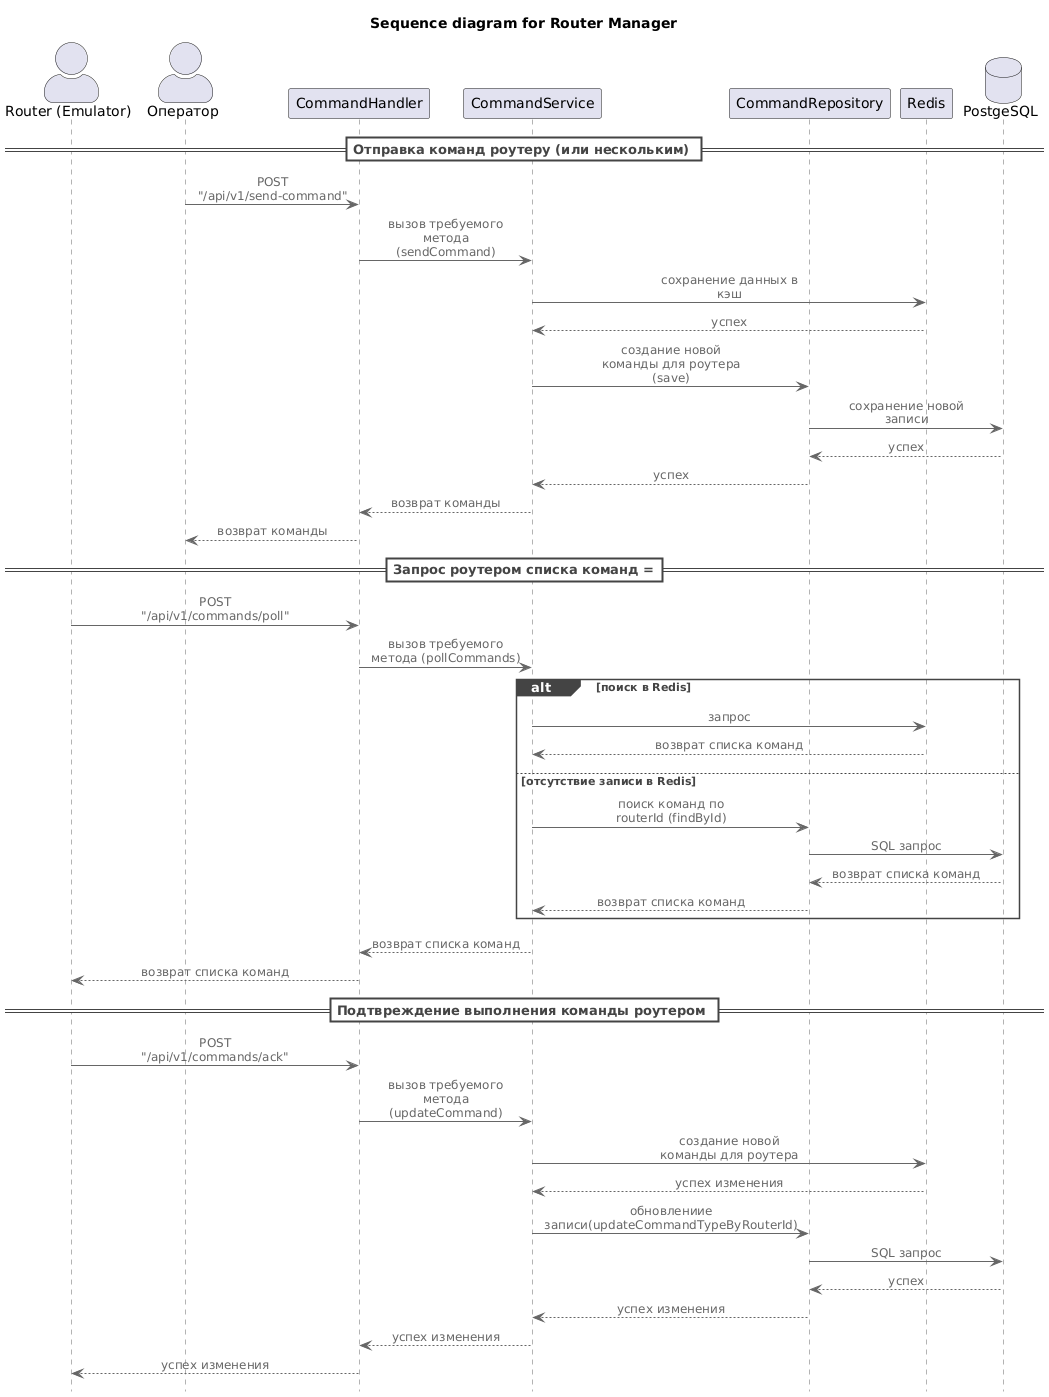

The diagram above was rendered by PlantUML. Its source (embedded in the PNG):
@startuml
!include https://raw.githubusercontent.com/plantuml-stdlib/C4-PlantUML/master/C4_Sequence.puml
title "Sequence diagram for Router Manager"

actor "Router (Emulator)" as router
actor "Оператор" as pers

participant "CommandHandler" as handler
participant "CommandService" as service
participant "CommandRepository" as repo
participant "Redis" as redis

database "PostgeSQL" as postgres

== Отправка команд роутеру (или нескольким) ==
pers -> handler: POST "/api/v1/send-command"
handler -> service: вызов требуемого метода (sendCommand)
service ->  redis: сохранение данных в кэш
redis --> service: успех

service -> repo: создание новой команды для роутера (save)
repo -> postgres: сохранение новой записи
postgres --> repo: успех
repo --> service: успех
service --> handler: возврат команды
handler --> pers: возврат команды

== Запрос роутером списка команд ===
router -> handler: POST "/api/v1/commands/poll"
handler -> service: вызов требуемого метода (pollCommands)

alt поиск в Redis
    service -> redis: запрос
    redis --> service: возврат списка команд

else отсутствие записи в Redis
    service -> repo: поиск команд по routerId (findById)
    repo -> postgres: SQL запрос
    postgres --> repo: возврат списка команд
    repo --> service: возврат списка команд

end
service --> handler: возврат списка команд
handler --> router: возврат списка команд

== Подтвреждение выполнения команды роутером ==
router -> handler: POST "/api/v1/commands/ack"
handler -> service: вызов требуемого метода (updateCommand)
service -> redis: создание новой команды для роутера
redis --> service: успех изменения

service -> repo: обновлениие записи(updateCommandTypeByRouterId)
repo -> postgres: SQL запрос

postgres --> repo: успех
repo --> service: успех изменения
service --> handler: успех изменения
handler --> router: успех изменения
@enduml